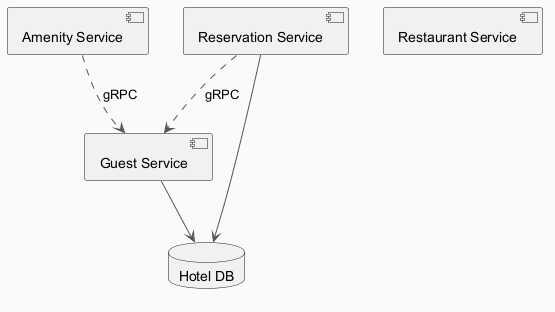

The diagram above was rendered by PlantUML. Its source (embedded in the PNG):
@startuml
skinparam backgroundColor #FAFAFA
skinparam classBackgroundColor #FFF3E0
skinparam classBorderColor #E65100
skinparam ArrowColor #555555
component "Amenity Service" as C_AmenityService
component "Restaurant Service" as C_RestaurantService
component "Guest Service" as C_GuestService
component "Reservation Service" as C_ReservationService
database "Hotel DB" as DB_hotel
C_GuestService --> DB_hotel
C_ReservationService --> DB_hotel
C_ReservationService ..> C_GuestService : gRPC
C_AmenityService ..> C_GuestService : gRPC
@enduml